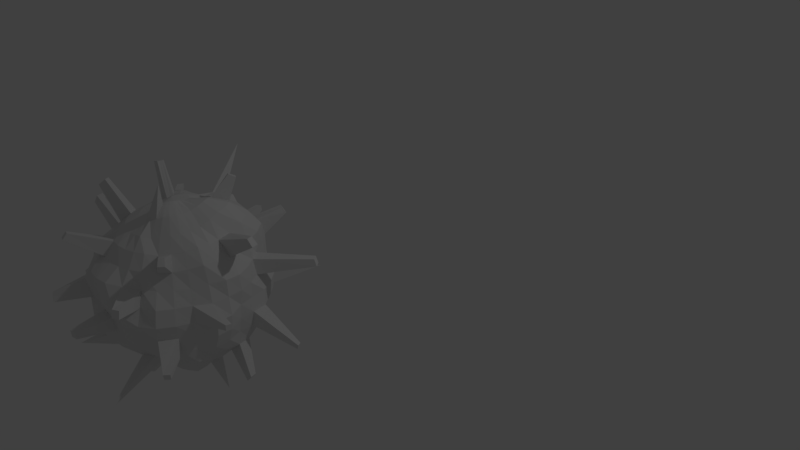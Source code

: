 # Source: VirusMine_1.blend  (saved by Blender 2.78.0; exported with 4.5.12 LTS)
import bpy
from mathutils import Matrix  # noqa: F401  (used for matrix-valued properties, if any)

bpy.ops.wm.read_factory_settings(use_empty=True)
scene = bpy.context.scene
scene.name = 'Scene'

# ---- collections
col_collection_1 = bpy.data.collections.new('Collection 1'); scene.collection.children.link(col_collection_1)

# ---- world
world_world = bpy.data.worlds.new('World'); scene.world = world_world
world_world.color = (0.05088, 0.05088, 0.05088)
world_world.use_sun_shadow = False
world_world.sun_shadow_jitter_overblur = 0.0
world_world.cycles.sampling_method = 'MANUAL'

# ---- cameras
cam_camera = bpy.data.cameras.new('Camera')
cam_camera.clip_end = 100.0
cam_camera.lens = 35.0
cam_camera.sensor_width = 32.0
cam_camera.sensor_height = 18.0
cam_camera.ortho_scale = 7.314
cam_camera.dof.focus_distance = 0.0
cam_camera.dof.aperture_fstop = 128.0

# ---- lights
light_lamp = bpy.data.lights.new('Lamp', 'POINT')
light_lamp.transmission_factor = 0.0
light_lamp.cutoff_distance = 30.0
light_lamp.energy = 100.0
light_lamp.shadow_buffer_clip_start = 1.001
light_lamp.shadow_soft_size = 0.1
light_lamp.shadow_maximum_resolution = 0.006
light_lamp.use_absolute_resolution = True

# ---- meshes
me_sphere = bpy.data.meshes.new('Sphere')
me_sphere.from_pydata([(0.04398, 0.1962, 1.073), (0.07707, 0.382, 0.9503), (0.13, 0.6044, 0.9486), (0.1622, 0.7737, 0.8465), (0.1695, 0.8582, 0.5929), (0.1956, 1.007, 0.4138), (0.2113, 1.081, 0.2173), (0.2129, 1.098, 0.001808), (0.2212, 1.099, -0.2253), (0.2033, 0.9979, -0.4195), (0.1685, 0.8399, -0.5672), (0.1422, 0.7076, -0.721), (0.1084, 0.545, -0.8317), (0.07283, 0.384, -0.952), (0.03438, 0.2086, -1.06), (0.08286, 0.184, 1.078), (0.1558, 0.3619, 0.9619), (0.2476, 0.5709, 0.9567), (0.3281, 0.7429, 0.8528), (0.4051, 0.8857, 0.6668), (0.4155, 0.9703, 0.4354), (0.4031, 0.9813, 0.2109), (0.4144, 1.003, -0.00558), (0.4212, 1.022, -0.2269), (0.3755, 0.918, -0.4064), (0.3207, 0.7758, -0.5596), (0.2777, 0.6682, -0.725), (0.2126, 0.5133, -0.8316), (0.1458, 0.3577, -0.939), (0.07177, 0.1955, -1.051), (0.1195, 0.1653, 1.085), (0.2487, 0.3384, 1.045), (0.3848, 0.5337, 1.017), (0.4926, 0.7003, 0.8775), (0.5747, 0.824, 0.693), (0.5588, 0.8398, 0.4235), (0.5552, 0.8358, 0.1994), (0.6185, 0.9284, -0.009798), (0.6001, 0.9081, -0.2207), (0.5526, 0.8395, -0.4129), (0.4809, 0.7177, -0.5767), (0.4139, 0.6151, -0.7485), (0.3134, 0.4684, -0.842), (0.2123, 0.32, -0.9307), (0.1061, 0.1752, -1.042), (0.152, 0.1404, 1.094), (0.3355, 0.2989, 1.121), (0.4955, 0.463, 1.059), (0.6101, 0.6031, 0.8778), (0.6921, 0.6843, 0.6744), (0.6617, 0.6625, 0.3914), (0.703, 0.7019, 0.1953), (0.7703, 0.7646, -0.003274), (0.7535, 0.7461, -0.2028), (0.6799, 0.6761, -0.3998), (0.6425, 0.6377, -0.6089), (0.5479, 0.545, -0.7771), (0.4099, 0.4084, -0.8616), (0.2705, 0.2712, -0.9262), (0.1363, 0.1481, -1.03), (0.179, 0.1096, 1.105), (0.3933, 0.2391, 1.143), (0.5644, 0.357, 1.057), (0.6897, 0.4676, 0.8641), (0.7558, 0.5111, 0.6261), (0.7917, 0.5241, 0.4), (0.8196, 0.5483, 0.1953), (0.882, 0.5945, -0.001507), (0.8892, 0.5901, -0.2064), (0.8418, 0.5504, -0.4052), (0.7508, 0.4938, -0.5899), (0.6241, 0.421, -0.7539), (0.4896, 0.3317, -0.8816), (0.3202, 0.2132, -0.9272), (0.1611, 0.1152, -1.017), (-0.004654, 0.01218, -1.084), (0.1992, 0.074, 1.115), (0.4237, 0.1649, 1.135), (0.6073, 0.239, 1.04), (0.707, 0.2959, 0.7953), (0.7874, 0.3249, 0.5712), (0.9151, 0.3683, 0.4078), (0.9356, 0.3831, 0.2035), (0.928, 0.3857, -0.0003607), (0.9328, 0.3902, -0.2004), (0.9026, 0.3777, -0.3993), (0.8357, 0.3533, -0.6012), (0.6914, 0.2911, -0.739), (0.5475, 0.229, -0.8878), (0.3735, 0.1507, -0.9553), (0.1795, 0.07887, -1.007), (0.2119, 0.03465, 1.125), (0.4315, 0.08206, 1.107), (0.6186, 0.1162, 0.9962), (0.7332, 0.1339, 0.7713), (0.8974, 0.1576, 0.6057), (1.021, 0.1901, 0.4166), (1.02, 0.2024, 0.2118), (0.9817, 0.1951, -6.023e-05), (0.9637, 0.1913, -0.1953), (0.918, 0.1845, -0.3895), (0.8758, 0.1895, -0.5976), (0.7311, 0.1571, -0.7363), (0.5792, 0.1163, -0.8865), (0.4091, 0.08053, -0.9854), (0.1911, 0.0408, -1.003), (0.217, -0.006841, 1.135), (0.425, -0.005828, 1.073), (0.6071, -0.00802, 0.9376), (0.7738, -0.01634, 0.7943), (0.9259, -0.01878, 0.6263), (1.044, -0.002283, 0.43), (1.054, 0.002335, 0.2146), (1.096, -0.003581, -0.005933), (1.064, -0.001981, -0.2035), (0.9811, 0.004461, -0.4008), (0.885, 0.01768, -0.5861), (0.7334, 0.007353, -0.7285), (0.5784, 0.0003032, -0.8723), (0.4124, 0.002528, -0.9955), (0.1958, 0.001778, -1.007), (0.2145, -0.04855, 1.143), (0.4136, -0.09109, 1.061), (0.5891, -0.1241, 0.9168), (0.7781, -0.1645, 0.8086), (0.9077, -0.1855, 0.6354), (0.9642, -0.1822, 0.4116), (1.024, -0.1943, 0.1972), (1.104, -0.2005, -0.006764), (1.078, -0.1943, -0.2073), (0.9882, -0.1874, -0.4102), (0.8702, -0.1698, -0.5869), (0.7338, -0.1466, -0.7483), (0.5881, -0.1184, -0.9126), (0.3976, -0.07769, -1.003), (0.1932, -0.03717, -1.018), (0.2043, -0.08821, 1.148), (0.3908, -0.1674, 1.061), (0.5519, -0.2297, 0.9087), (0.7063, -0.2899, 0.7751), (0.8022, -0.3294, 0.5911), (0.8543, -0.3538, 0.3834), (0.9165, -0.3817, 0.1964), (0.9446, -0.3938, 1.551e-05), (0.9184, -0.3756, -0.1966), (0.8894, -0.3613, -0.4008), (0.847, -0.3476, -0.6112), (0.7155, -0.2968, -0.773), (0.5705, -0.2344, -0.9407), (0.3789, -0.16, -1.026), (0.1829, -0.07477, -1.03), (0.1864, -0.124, 1.147), (0.3517, -0.234, 1.057), (0.4909, -0.3224, 0.894), (0.6099, -0.4011, 0.7363), (0.6955, -0.4634, 0.56), (0.7683, -0.5134, 0.3827), (0.8427, -0.5669, 0.2018), (0.8752, -0.5959, -0.002312), (0.8325, -0.5592, -0.1957), (0.8209, -0.5296, -0.4093), (0.7167, -0.4731, -0.5764), (0.6307, -0.4159, -0.7524), (0.5017, -0.3336, -0.9117), (0.3457, -0.2331, -1.043), (0.1651, -0.1095, -1.038), (0.1612, -0.1543, 1.14), (0.2975, -0.29, 1.041), (0.4056, -0.4083, 0.8675), (0.5013, -0.5026, 0.7107), (0.5879, -0.5879, 0.5556), (0.6533, -0.6533, 0.3827), (0.7513, -0.7471, 0.2091), (0.7763, -0.7876, 0.00593), (0.7116, -0.7539, -0.1958), (0.6795, -0.7118, -0.4352), (0.5887, -0.5889, -0.5567), (0.5009, -0.5006, -0.7083), (0.4077, -0.4041, -0.8627), (0.2887, -0.2893, -1.031), (0.1406, -0.1399, -1.041), (0.1296, -0.1781, 1.128), (0.2312, -0.3353, 1.015), (0.3116, -0.4695, 0.8427), (0.4046, -0.6199, 0.742), (0.4764, -0.7144, 0.576), (0.5134, -0.7686, 0.3829), (0.549, -0.8284, 0.1878), (0.5912, -0.9051, -0.002078), (0.5505, -0.8232, -0.196), (0.5282, -0.7916, -0.3945), (0.4619, -0.6913, -0.5556), (0.3928, -0.5879, -0.7071), (0.309, -0.4623, -0.8365), (0.2191, -0.3306, -1.003), (0.1105, -0.1643, -1.04), (0.09281, -0.1945, 1.109), (0.1589, -0.3775, 0.9885), (0.2218, -0.5505, 0.8722), (0.2814, -0.6811, 0.7374), (0.3306, -0.7925, 0.5765), (0.3604, -0.9129, 0.4186), (0.4152, -1.075, 0.1804), (0.4216, -1.009, -0.004714), (0.3963, -0.979, -0.2126), (0.3628, -0.8776, -0.391), (0.3182, -0.7682, -0.5556), (0.2706, -0.6533, -0.7071), (0.2127, -0.5134, -0.8338), (0.1498, -0.3611, -0.9816), (0.07592, -0.1814, -1.032), (0.05262, -0.2032, 1.087), (0.08001, -0.3877, 0.9535), (0.1126, -0.5608, 0.8495), (0.1414, -0.7132, 0.7292), (0.1656, -0.8322, 0.5692), (0.1938, -1.027, 0.4416), (0.2211, -1.118, 0.2258), (0.2074, -1.011, -0.01533), (0.1955, -0.978, -0.196), (0.192, -0.94, -0.4003), (0.1644, -0.8168, -0.553), (0.1379, -0.6935, -0.7071), (0.1084, -0.5449, -0.8318), (0.07607, -0.3784, -0.9521), (0.03841, -0.1913, -1.022), (0.0108, -0.2041, 1.062), (0.001133, -0.3839, 0.9312), (6.933e-07, -0.5557, 0.8316), (-0.0001971, -0.7304, 0.734), (-9.887e-05, -0.8407, 0.5615), (-0.003596, -1.038, 0.4291), (0.009505, -1.03, 0.2072), (-7.881e-05, -1.002, 0.002233), (-0.005918, -1.006, -0.2145), (0.001937, -0.9828, -0.411), (-0.002526, -0.8639, -0.5781), (-0.0005057, -0.7125, -0.7118), (-0.0001388, -0.5564, -0.8325), (0.0001803, -0.3833, -0.9308), (-0.0005548, -0.1942, -1.013), (-0.03096, -0.1972, 1.037), (-0.07445, -0.3756, 0.9253), (-0.1084, -0.5449, 0.8315), (-0.14, -0.7092, 0.7244), (-0.1632, -0.8203, 0.5572), (-0.2002, -1.004, 0.4196), (-0.1885, -1.022, 0.2136), (-0.1898, -0.9699, 0.004147), (-0.2151, -1.052, -0.221), (-0.1967, -0.9817, -0.4081), (-0.1668, -0.8716, -0.5865), (-0.1387, -0.728, -0.7452), (-0.1101, -0.5579, -0.8486), (-0.07536, -0.378, -0.9342), (-0.0395, -0.191, -1.011), (-0.07054, -0.1834, 1.015), (-0.1464, -0.3536, 0.924), (-0.2126, -0.5133, 0.8315), (-0.2706, -0.6535, 0.7073), (-0.3296, -0.799, 0.5609), (-0.3753, -0.9047, 0.4049), (-0.3882, -1.022, 0.2643), (-0.3799, -0.9524, -0.01325), (-0.4052, -0.9776, -0.2147), (-0.3783, -0.9158, -0.4074), (-0.3329, -0.8195, -0.578), (-0.2728, -0.7015, -0.7527), (-0.2139, -0.5225, -0.8439), (-0.1486, -0.3604, -0.9498), (-0.077, -0.1808, -1.014), (0.01092, -0.001857, 1.119), (-0.1061, -0.1637, 1.001), (-0.2126, -0.3182, 0.9239), (-0.3087, -0.4619, 0.8315), (-0.3928, -0.5879, 0.7071), (-0.4889, -0.7236, 0.5807), (-0.5454, -0.8072, 0.4075), (-0.5689, -0.8371, 0.2106), (-0.6291, -0.8897, -0.02772), (-0.6086, -0.8878, -0.2199), (-0.5523, -0.8326, -0.4091), (-0.4917, -0.7203, -0.5633), (-0.3953, -0.5958, -0.7164), (-0.309, -0.4625, -0.8322), (-0.2178, -0.3298, -0.967), (-0.1117, -0.1633, -1.02), (-0.1367, -0.1386, 0.9939), (-0.2706, -0.2706, 0.9239), (-0.3928, -0.3928, 0.8315), (-0.5, -0.5, 0.7071), (-0.6207, -0.6235, 0.5834), (-0.7117, -0.7172, 0.4191), (-0.7159, -0.7102, 0.2048), (-0.7411, -0.7316, -0.008946), (-0.7337, -0.7404, -0.2057), (-0.6911, -0.6949, -0.407), (-0.6382, -0.6367, -0.5871), (-0.5267, -0.5373, -0.7407), (-0.4077, -0.4043, -0.8587), (-0.2874, -0.2885, -0.996), (-0.1421, -0.1384, -1.026), (-0.1614, -0.1085, 0.9908), (-0.3182, -0.2126, 0.9239), (-0.4619, -0.3087, 0.8315), (-0.5879, -0.3928, 0.7071), (-0.6913, -0.4619, 0.5556), (-0.7682, -0.5133, 0.3827), (-0.8155, -0.5449, 0.1951), (-0.8315, -0.5556, 7.55e-08), (-0.8171, -0.5452, -0.1956), (-0.8209, -0.5296, -0.4093), (-0.7281, -0.4882, -0.5888), (-0.6436, -0.4354, -0.7698), (-0.5017, -0.3336, -0.9103), (-0.3447, -0.2325, -1.016), (-0.1672, -0.1072, -1.031), (-0.1796, -0.07447, 0.9908), (-0.3536, -0.1464, 0.9239), (-0.5133, -0.2126, 0.8315), (-0.6533, -0.2706, 0.7071), (-0.7689, -0.3183, 0.5561), (-0.8536, -0.3536, 0.3827), (-0.9109, -0.3758, 0.1952), (-0.9344, -0.3832, -0.0004943), (-0.9184, -0.3756, -0.1966), (-0.8894, -0.3613, -0.4008), (-0.847, -0.3476, -0.6112), (-0.7155, -0.2968, -0.773), (-0.5705, -0.2344, -0.9406), (-0.3784, -0.1597, -1.013), (-0.1859, -0.07144, -1.036), (-0.1907, -0.03751, 0.9936), (-0.3753, -0.07466, 0.9239), (-0.5449, -0.1084, 0.8315), (-0.704, -0.1406, 0.7166), (-0.8622, -0.1708, 0.5868), (-0.9619, -0.1815, 0.4093), (-1.024, -0.1943, 0.1972), (-1.104, -0.2005, -0.006764), (-1.078, -0.1943, -0.2073), (-0.9882, -0.1874, -0.4102), (-0.8702, -0.1698, -0.5869), (-0.7338, -0.1466, -0.7483), (-0.5881, -0.1184, -0.9126), (-0.3975, -0.07759, -1.001), (-0.1971, -0.03274, -1.039), (-0.1943, 0.001146, 0.9999), (-0.3837, 0.0003223, 0.9261), (-0.5582, 0.0005469, 0.8364), (-0.716, -0.002345, 0.7151), (-0.8969, -0.01006, 0.5932), (-1.044, -0.002246, 0.4299), (-1.054, 0.002336, 0.2146), (-1.096, -0.003581, -0.005933), (-1.064, -0.001981, -0.2035), (-0.9811, 0.004461, -0.4008), (-0.885, 0.01768, -0.5861), (-0.7334, 0.007353, -0.7285), (-0.5784, 0.0003033, -0.8723), (-0.4125, 0.002677, -0.9964), (-0.2003, 0.007194, -1.04), (-0.1903, 0.04023, 1.011), (-0.3845, 0.07756, 0.943), (-0.5692, 0.115, 0.877), (-0.6971, 0.1385, 0.712), (-0.8939, 0.1585, 0.6013), (-1.021, 0.1902, 0.4166), (-1.036, 0.2102, 0.2127), (-1.011, 0.2098, 0.00152), (-0.9683, 0.1937, -0.1952), (-0.918, 0.1845, -0.3895), (-0.8758, 0.1895, -0.5976), (-0.7311, 0.1571, -0.7363), (-0.5792, 0.1163, -0.8865), (-0.4093, 0.08082, -0.9872), (-0.1962, 0.04714, -1.044), (-0.1789, 0.07833, 1.026), (-0.3752, 0.1548, 0.9706), (-0.5594, 0.2285, 0.9169), (-0.6758, 0.2808, 0.7425), (-0.7829, 0.3213, 0.5653), (-0.9191, 0.3703, 0.4079), (-0.9797, 0.4051, 0.206), (-0.984, 0.4139, 0.00231), (-0.9472, 0.3977, -0.2003), (-0.9026, 0.3777, -0.3993), (-0.8357, 0.3533, -0.6012), (-0.6914, 0.2911, -0.739), (-0.5475, 0.229, -0.8878), (-0.3739, 0.1513, -0.9592), (-0.1852, 0.08604, -1.052), (-0.1605, 0.1137, 1.041), (-0.346, 0.2267, 0.9928), (-0.5144, 0.3353, 0.9239), (-0.628, 0.418, 0.762), (-0.7201, 0.4799, 0.5821), (-0.7908, 0.5231, 0.3984), (-0.8296, 0.5533, 0.1958), (-0.8889, 0.598, -0.001253), (-0.8901, 0.5906, -0.2064), (-0.8418, 0.5504, -0.4052), (-0.7508, 0.4939, -0.59), (-0.6244, 0.4217, -0.7547), (-0.4897, 0.3319, -0.882), (-0.3215, 0.2165, -0.9387), (-0.1675, 0.1227, -1.062), (-0.1358, 0.1448, 1.053), (-0.2917, 0.2878, 1.006), (-0.4418, 0.4254, 0.9152), (-0.5451, 0.5411, 0.7656), (-0.6319, 0.6255, 0.6044), (-0.656, 0.6571, 0.3854), (-0.703, 0.7019, 0.1953), (-0.7703, 0.7646, -0.003274), (-0.7535, 0.7461, -0.2028), (-0.6799, 0.6761, -0.3998), (-0.6457, 0.6453, -0.6164), (-0.5555, 0.5619, -0.7944), (-0.4128, 0.4146, -0.8708), (-0.2742, 0.2815, -0.9534), (-0.1436, 0.1553, -1.072), (-0.1059, 0.17, 1.062), (-0.2177, 0.3328, 0.9999), (-0.3327, 0.4841, 0.8835), (-0.4371, 0.6382, 0.7697), (-0.5137, 0.7513, 0.6165), (-0.5472, 0.8253, 0.4096), (-0.5552, 0.8358, 0.1994), (-0.6187, 0.9292, -0.009889), (-0.6003, 0.9088, -0.2208), (-0.5526, 0.8395, -0.4129), (-0.4873, 0.7329, -0.592), (-0.431, 0.6544, -0.7898), (-0.3224, 0.4887, -0.8721), (-0.2178, 0.3346, -0.9671), (-0.1143, 0.1821, -1.079), (-0.07175, 0.1884, 1.067), (-0.1447, 0.3659, 0.9928), (-0.2128, 0.5381, 0.8841), (-0.2899, 0.7245, 0.8028), (-0.366, 0.8357, 0.6149), (-0.4101, 0.9622, 0.4277), (-0.4033, 0.9851, 0.2114), (-0.4191, 1.021, -0.006896), (-0.4252, 1.036, -0.2284), (-0.3802, 0.9379, -0.4202), (-0.3314, 0.8172, -0.5932), (-0.2953, 0.7167, -0.7751), (-0.2226, 0.5388, -0.8694), (-0.1519, 0.3722, -0.9739), (-0.08051, 0.2012, -1.081), (-0.0346, 0.1989, 1.07), (-0.07251, 0.3878, 0.9893), (-0.1054, 0.6058, 0.9424), (-0.1425, 0.8096, 0.8749), (-0.1697, 0.8795, 0.6111), (-0.1976, 0.9958, 0.4079), (-0.214, 1.102, 0.2203), (-0.2162, 1.124, 0.004185), (-0.2232, 1.106, -0.2263), (-0.2116, 1.033, -0.4439), (-0.1802, 0.8903, -0.6048), (-0.1508, 0.7389, -0.7517), (-0.1133, 0.5598, -0.8553), (-0.07989, 0.3943, -0.9764), (-0.04347, 0.212, -1.077), (0.004393, 0.2015, 1.071), (0.002127, 0.3934, 0.9734), (0.01066, 0.6219, 0.9561), (0.002898, 0.8241, 0.8806), (-0.004404, 0.9059, 0.6136), (-0.003327, 1.014, 0.4227), (-0.003415, 1.116, 0.2275), (-0.001314, 1.112, 0.009356), (-3.791e-05, 1.069, -0.2154), (-0.001418, 1.008, -0.4185), (-0.002638, 0.8694, -0.5766), (-0.001308, 0.7129, -0.7127), (-0.0009104, 0.5586, -0.837), (-0.00379, 0.3978, -0.9681), (-0.004609, 0.2143, -1.07), (0.1695, 0.8582, 0.5929), (0.1956, 1.007, 0.4138), (0.2212, 1.099, -0.2253), (0.2033, 0.9979, -0.4195), (0.1422, 0.7076, -0.721), (0.1084, 0.545, -0.8317), (0.1558, 0.3619, 0.9619), (0.2476, 0.5709, 0.9567), (0.4051, 0.8857, 0.6668), (0.4155, 0.9703, 0.4354), (0.2487, 0.3384, 1.045), (0.3848, 0.5337, 1.017), (0.6617, 0.6625, 0.3914), (0.703, 0.7019, 0.1953), (0.2705, 0.2712, -0.9262), (0.1363, 0.1481, -1.03), (0.7917, 0.5241, 0.4), (0.8196, 0.5483, 0.1953), (0.8892, 0.5901, -0.2064), (0.8418, 0.5504, -0.4052), (0.3202, 0.2132, -0.9272), (0.1611, 0.1152, -1.017), (0.707, 0.2959, 0.7953), (0.7874, 0.3249, 0.5712), (0.9328, 0.3902, -0.2004), (0.9026, 0.3777, -0.3993), (0.8357, 0.3533, -0.6012), (0.6914, 0.2911, -0.739), (0.3735, 0.1507, -0.9553), (0.1795, 0.07887, -1.007), (0.7332, 0.1339, 0.7713), (0.8974, 0.1576, 0.6057), (0.8758, 0.1895, -0.5976), (0.7311, 0.1571, -0.7363), (1.024, -0.1943, 0.1972), (1.104, -0.2005, -0.006764), (0.9165, -0.3817, 0.1964), (0.9446, -0.3938, 1.551e-05), (0.6099, -0.4011, 0.7363), (0.6955, -0.4634, 0.56), (0.8325, -0.5592, -0.1957), (0.8209, -0.5296, -0.4093), (0.5013, -0.5026, 0.7107), (0.5879, -0.5879, 0.5556), (0.7116, -0.7539, -0.1958), (0.6795, -0.7118, -0.4352), (0.1296, -0.1781, 1.128), (0.2312, -0.3353, 1.015), (0.5134, -0.7686, 0.3829), (0.549, -0.8284, 0.1878), (0.4619, -0.6913, -0.5556), (0.3928, -0.5879, -0.7071), (0.09281, -0.1945, 1.109), (0.1589, -0.3775, 0.9885), (0.3604, -0.9129, 0.4186), (0.4152, -1.075, 0.1804), (0.3182, -0.7682, -0.5556), (0.2706, -0.6533, -0.7071), (0.05262, -0.2032, 1.087), (0.08001, -0.3877, 0.9535), (0.2074, -1.011, -0.01533), (0.1955, -0.978, -0.196), (-7.881e-05, -1.002, 0.002233), (-0.005918, -1.006, -0.2145), (-0.14, -0.7092, 0.7244), (-0.1632, -0.8203, 0.5572), (-0.2706, -0.6535, 0.7073), (-0.3296, -0.799, 0.5609), (-0.3882, -1.022, 0.2643), (-0.3799, -0.9524, -0.01325), (-0.3329, -0.8195, -0.578), (-0.2728, -0.7015, -0.7527), (-0.1486, -0.3604, -0.9498), (-0.077, -0.1808, -1.014), (-0.5689, -0.8371, 0.2106), (-0.6291, -0.8897, -0.02772), (-0.4917, -0.7203, -0.5633), (-0.3953, -0.5958, -0.7164), (-0.2178, -0.3298, -0.967), (-0.1117, -0.1633, -1.02), (-0.2874, -0.2885, -0.996), (-0.1421, -0.1384, -1.026), (-0.4619, -0.3087, 0.8315), (-0.5879, -0.3928, 0.7071), (-0.8315, -0.5556, 7.55e-08), (-0.8171, -0.5452, -0.1956), (-0.5133, -0.2126, 0.8315), (-0.6533, -0.2706, 0.7071), (-0.7689, -0.3183, 0.5561), (-0.8536, -0.3536, 0.3827), (-0.9344, -0.3832, -0.0004943), (-0.9184, -0.3756, -0.1966), (-0.847, -0.3476, -0.6112), (-0.7155, -0.2968, -0.773), (-0.8622, -0.1708, 0.5868), (-0.9619, -0.1815, 0.4093), (-0.8702, -0.1698, -0.5869), (-0.7338, -0.1466, -0.7483), (-0.1903, 0.04023, 1.011), (-0.3845, 0.07756, 0.943), (-0.9683, 0.1937, -0.1952), (-0.918, 0.1845, -0.3895), (-0.7311, 0.1571, -0.7363), (-0.5792, 0.1163, -0.8865), (-0.1789, 0.07833, 1.026), (-0.3752, 0.1548, 0.9706), (-0.7829, 0.3213, 0.5653), (-0.9191, 0.3703, 0.4079), (-0.9472, 0.3977, -0.2003), (-0.9026, 0.3777, -0.3993), (-0.6914, 0.2911, -0.739), (-0.5475, 0.229, -0.8878), (-0.1605, 0.1137, 1.041), (-0.346, 0.2267, 0.9928), (-0.7201, 0.4799, 0.5821), (-0.7908, 0.5231, 0.3984), (-0.7535, 0.7461, -0.2028), (-0.6799, 0.6761, -0.3998), (-0.6457, 0.6453, -0.6164), (-0.5555, 0.5619, -0.7944), (-0.5552, 0.8358, 0.1994), (-0.6187, 0.9292, -0.009889), (-0.6003, 0.9088, -0.2208), (-0.5526, 0.8395, -0.4129), (-0.4873, 0.7329, -0.592), (-0.431, 0.6544, -0.7898), (-0.2128, 0.5381, 0.8841), (-0.2899, 0.7245, 0.8028), (-0.4033, 0.9851, 0.2114), (-0.4191, 1.021, -0.006896), (-0.1054, 0.6058, 0.9424), (-0.1425, 0.8096, 0.8749), (-3.791e-05, 1.069, -0.2154), (-0.001418, 1.008, -0.4185), (-0.001308, 0.7129, -0.7127), (-0.0009104, 0.5586, -0.837), (0.446, 1.21, 0.7688), (0.4543, 1.252, 0.6895), (0.2071, 1.975, -0.4675), (0.2071, 1.975, -0.4675), (0.1431, 0.9442, -1.103), (0.1297, 0.8769, -1.159), (0.3159, 0.5871, 1.331), (0.3495, 0.6671, 1.288), (0.5176, 1.189, 0.7688), (0.5338, 1.228, 0.6895), (0.349, 0.5701, 1.332), (0.3973, 0.6423, 1.289), (1.256, 1.098, 0.4157), (1.276, 1.118, 0.3233), (0.5503, 0.1745, -1.409), (0.5503, 0.1745, -1.409), (1.313, 1.029, 0.4157), (1.336, 1.045, 0.3233), (1.488, 0.6373, -0.4854), (1.476, 0.6337, -0.5415), (0.5503, 0.1745, -1.409), (0.5503, 0.1745, -1.409), (1.227, 0.259, 0.9599), (1.293, 0.2864, 0.8729), (1.515, 0.5842, -0.4856), (1.502, 0.5834, -0.5418), (1.131, 0.2149, -0.9032), (1.07, 0.1899, -0.9826), (0.5503, 0.1745, -1.409), (0.5503, 0.1745, -1.409), (1.25, 0.1828, 0.9599), (1.321, 0.1969, 0.8739), (1.155, 0.1331, -0.9032), (1.091, 0.1204, -0.9826), (1.384, -0.1928, 0.09704), (1.391, -0.1941, 0.02853), (1.364, -0.2574, 0.09704), (1.371, -0.26, 0.02853), (0.9766, -0.669, 0.9369), (1.028, -0.7035, 0.8614), (1.127, -0.8611, -0.3876), (1.107, -0.8479, -0.4663), (0.9328, -0.7224, 0.9369), (0.9766, -0.7662, 0.8614), (1.076, -0.9235, -0.3876), (1.059, -0.9066, -0.4663), (0.3745, -0.3301, 1.483), (0.3745, -0.3301, 1.483), (0.842, -1.191, 0.4439), (0.8578, -1.214, 0.3503), (0.5192, -1.333, -0.9467), (0.5192, -1.333, -0.9467), (0.3745, -0.3301, 1.483), (0.3745, -0.3301, 1.483), (0.7608, -1.232, 0.4429), (0.7729, -1.259, 0.3503), (0.5192, -1.333, -0.9467), (0.5192, -1.333, -0.9467), (0.3745, -0.3301, 1.483), (0.3745, -0.3301, 1.483), (0.1737, -1.447, -0.03852), (0.1703, -1.439, -0.1244), (0.07844, -1.46, -0.0337), (0.07844, -1.45, -0.1316), (-0.4243, -1.113, 0.8595), (-0.4355, -1.169, 0.7899), (-0.4852, -1.095, 0.8595), (-0.507, -1.147, 0.7899), (-0.5574, -1.35, 0.08581), (-0.5618, -1.361, -0.004032), (-0.7103, -1.08, -0.771), (-0.7103, -1.08, -0.771), (-0.417, -0.4441, -1.357), (-0.3764, -0.3459, -1.389), (-0.6411, -1.32, 0.08644), (-0.6445, -1.326, -0.004221), (-0.7103, -1.08, -0.771), (-0.7103, -1.08, -0.771), (-0.4545, -0.424, -1.357), (-0.3955, -0.3357, -1.389), (-0.4874, -0.3971, -1.357), (-0.4122, -0.322, -1.389), (-0.6603, -0.4697, 1.257), (-0.7373, -0.5211, 1.182), (-1.367, -0.6176, -0.1927), (-1.361, -0.6137, -0.2631), (-0.6917, -0.4111, 1.257), (-0.7772, -0.4465, 1.182), (-1.359, -0.308, 0.7659), (-1.408, -0.3281, 0.6678), (-1.4, -0.5552, -0.1927), (-1.394, -0.5526, -0.2631), (-1.065, -0.28, -1.099), (-1.024, -0.2631, -1.153), (-1.386, -0.2195, 0.7659), (-1.438, -0.2297, 0.6678), (-1.082, -0.2247, -1.099), (-1.039, -0.2161, -1.153), (-0.5587, 0.165, 1.337), (-0.6999, 0.1931, 1.294), (-1.342, 0.5489, -0.6131), (-1.342, 0.5489, -0.6131), (-1.238, 0.5443, -1.221), (-1.199, 0.5366, -1.253), (-0.5501, 0.1931, 1.337), (-0.6832, 0.2482, 1.294), (-1.004, 0.6232, 0.7562), (-1.047, 0.641, 0.6695), (-1.342, 0.5489, -0.6131), (-1.342, 0.5489, -0.6131), (-1.227, 0.5789, -1.221), (-1.191, 0.5638, -1.253), (-0.5363, 0.219, 1.337), (-0.656, 0.299, 1.294), (-0.9654, 0.6954, 0.7562), (-1.004, 0.7211, 0.6695), (-0.9098, 1.051, -0.3796), (-0.8895, 1.031, -0.4743), (-0.8549, 0.6944, -0.9714), (-0.8053, 0.6448, -1.057), (-0.747, 1.63, 0.2238), (-0.7516, 1.636, 0.144), (-0.8347, 1.113, -0.3796), (-0.8188, 1.089, -0.4743), (-0.7838, 0.7528, -0.9714), (-0.7449, 0.6944, -1.057), (-0.2455, 1.112, 1.409), (-0.2455, 1.112, 1.409), (-0.6808, 1.671, 0.2242), (-0.6848, 1.679, 0.1444), (-0.2455, 1.112, 1.409), (-0.2455, 1.112, 1.409), (0.2071, 1.975, -0.4675), (0.2071, 1.975, -0.4675), (0.08068, 0.9503, -1.103), (0.08068, 0.8818, -1.159)], [], [(472, 471, 4, 5), (480, 479, 12, 13), (473, 472, 5, 6), (481, 480, 13, 14), (474, 473, 6, 7), (467, 271, 0), (75, 481, 14), (475, 474, 7, 8), (468, 467, 0, 1), (4, 19, 490, 482), (469, 468, 1, 2), (477, 476, 9, 10), (470, 469, 2, 3), (478, 477, 10, 11), (471, 470, 3, 4), (270, 269, 554, 555), (11, 10, 25, 26), (4, 3, 18, 19), (12, 11, 26, 27), (186, 201, 536, 530), (13, 12, 27, 28), (6, 5, 20, 21), (14, 13, 28, 29), (7, 6, 21, 22), (0, 271, 15), (75, 14, 29), (8, 7, 22, 23), (1, 0, 15, 16), (9, 8, 23, 24), (2, 1, 16, 17), (10, 9, 24, 25), (3, 2, 17, 18), (75, 29, 44), (23, 22, 37, 38), (16, 15, 30, 31), (24, 23, 38, 39), (160, 159, 522, 523), (25, 24, 39, 40), (18, 17, 32, 33), (26, 25, 40, 41), (19, 18, 33, 34), (27, 26, 41, 42), (20, 19, 34, 35), (28, 27, 42, 43), (21, 20, 35, 36), (29, 28, 43, 44), (22, 21, 36, 37), (15, 271, 30), (42, 41, 56, 57), (35, 34, 49, 50), (43, 42, 57, 58), (36, 35, 50, 51), (44, 43, 58, 59), (37, 36, 51, 52), (30, 271, 45), (75, 44, 59), (38, 37, 52, 53), (31, 30, 45, 46), (39, 38, 53, 54), (32, 31, 46, 47), (40, 39, 54, 55), (33, 32, 47, 48), (41, 40, 55, 56), (34, 33, 48, 49), (46, 45, 60, 61), (54, 53, 68, 69), (47, 46, 61, 62), (55, 54, 69, 70), (48, 47, 62, 63), (56, 55, 70, 71), (49, 48, 63, 64), (57, 56, 71, 72), (50, 49, 64, 65), (58, 57, 72, 73), (95, 80, 505, 513), (444, 429, 603, 611), (52, 51, 66, 67), (45, 271, 60), (75, 59, 74), (53, 52, 67, 68), (65, 64, 80, 81), (73, 72, 88, 89), (66, 65, 81, 82), (267, 266, 552, 553), (67, 66, 82, 83), (60, 271, 76), (75, 74, 90), (68, 67, 83, 84), (61, 60, 76, 77), (207, 192, 533, 539), (62, 61, 77, 78), (70, 69, 85, 86), (63, 62, 78, 79), (71, 70, 86, 87), (64, 63, 79, 80), (72, 71, 87, 88), (85, 84, 99, 100), (78, 77, 92, 93), (86, 85, 100, 101), (79, 78, 93, 94), (74, 59, 497, 503), (102, 87, 509, 515), (88, 87, 102, 103), (81, 80, 95, 96), (89, 88, 103, 104), (82, 81, 96, 97), (90, 89, 104, 105), (83, 82, 97, 98), (76, 271, 91), (75, 90, 105), (84, 83, 98, 99), (77, 76, 91, 92), (104, 103, 118, 119), (97, 96, 111, 112), (105, 104, 119, 120), (98, 97, 112, 113), (91, 271, 106), (75, 105, 120), (99, 98, 113, 114), (92, 91, 106, 107), (100, 99, 114, 115), (93, 92, 107, 108), (101, 100, 115, 116), (94, 93, 108, 109), (102, 101, 116, 117), (95, 94, 109, 110), (103, 102, 117, 118), (96, 95, 110, 111), (108, 107, 122, 123), (116, 115, 130, 131), (109, 108, 123, 124), (117, 116, 131, 132), (110, 109, 124, 125), (118, 117, 132, 133), (111, 110, 125, 126), (119, 118, 133, 134), (112, 111, 126, 127), (120, 119, 134, 135), (113, 112, 127, 128), (106, 271, 121), (75, 120, 135), (114, 113, 128, 129), (107, 106, 121, 122), (115, 114, 129, 130), (127, 126, 141, 142), (135, 134, 149, 150), (374, 373, 584, 585), (121, 271, 136), (75, 135, 150), (129, 128, 143, 144), (122, 121, 136, 137), (130, 129, 144, 145), (123, 122, 137, 138), (131, 130, 145, 146), (124, 123, 138, 139), (132, 131, 146, 147), (125, 124, 139, 140), (133, 132, 147, 148), (126, 125, 140, 141), (134, 133, 148, 149), (146, 145, 160, 161), (139, 138, 153, 154), (147, 146, 161, 162), (140, 139, 154, 155), (148, 147, 162, 163), (141, 140, 155, 156), (149, 148, 163, 164), (142, 141, 156, 157), (150, 149, 164, 165), (143, 142, 157, 158), (136, 271, 151), (75, 150, 165), (144, 143, 158, 159), (137, 136, 151, 152), (145, 144, 159, 160), (138, 137, 152, 153), (165, 164, 179, 180), (158, 157, 172, 173), (151, 271, 166), (75, 165, 180), (159, 158, 173, 174), (152, 151, 166, 167), (182, 181, 528, 529), (153, 152, 167, 168), (161, 160, 175, 176), (154, 153, 168, 169), (162, 161, 176, 177), (51, 50, 494, 495), (163, 162, 177, 178), (156, 155, 170, 171), (164, 163, 178, 179), (157, 156, 171, 172), (177, 176, 191, 192), (170, 169, 184, 185), (178, 177, 192, 193), (171, 170, 185, 186), (179, 178, 193, 194), (172, 171, 186, 187), (180, 179, 194, 195), (173, 172, 187, 188), (166, 271, 181), (75, 180, 195), (174, 173, 188, 189), (167, 166, 181, 182), (175, 174, 189, 190), (168, 167, 182, 183), (176, 175, 190, 191), (169, 168, 183, 184), (181, 271, 196), (75, 195, 210), (189, 188, 203, 204), (396, 397, 597, 596), (190, 189, 204, 205), (183, 182, 197, 198), (191, 190, 205, 206), (184, 183, 198, 199), (66, 51, 495, 499), (185, 184, 199, 200), (193, 192, 207, 208), (186, 185, 200, 201), (194, 193, 208, 209), (79, 94, 512, 504), (195, 194, 209, 210), (188, 187, 202, 203), (200, 199, 214, 215), (208, 207, 222, 223), (201, 200, 215, 216), (209, 208, 223, 224), (202, 201, 216, 217), (210, 209, 224, 225), (203, 202, 217, 218), (196, 271, 211), (75, 210, 225), (204, 203, 218, 219), (218, 233, 544, 542), (205, 204, 219, 220), (198, 197, 212, 213), (206, 205, 220, 221), (199, 198, 213, 214), (207, 206, 221, 222), (428, 443, 610, 602), (212, 211, 226, 227), (220, 219, 234, 235), (213, 212, 227, 228), (221, 220, 235, 236), (214, 213, 228, 229), (222, 221, 236, 237), (215, 214, 229, 230), (223, 222, 237, 238), (216, 215, 230, 231), (224, 223, 238, 239), (217, 216, 231, 232), (225, 224, 239, 240), (218, 217, 232, 233), (211, 271, 226), (75, 225, 240), (238, 237, 252, 253), (231, 230, 245, 246), (239, 238, 253, 254), (232, 231, 246, 247), (240, 239, 254, 255), (233, 232, 247, 248), (226, 271, 241), (75, 240, 255), (234, 233, 248, 249), (227, 226, 241, 242), (235, 234, 249, 250), (228, 227, 242, 243), (236, 235, 250, 251), (229, 228, 243, 244), (237, 236, 251, 252), (230, 229, 244, 245), (242, 241, 256, 257), (250, 249, 264, 265), (243, 242, 257, 258), (251, 250, 265, 266), (244, 243, 258, 259), (252, 251, 266, 267), (58, 73, 502, 496), (253, 252, 267, 268), (246, 245, 260, 261), (254, 253, 268, 269), (247, 246, 261, 262), (255, 254, 269, 270), (248, 247, 262, 263), (241, 271, 256), (75, 255, 270), (249, 248, 263, 264), (261, 260, 276, 277), (269, 268, 284, 285), (262, 261, 277, 278), (191, 206, 538, 532), (86, 101, 514, 508), (256, 271, 272), (75, 270, 286), (264, 263, 279, 280), (257, 256, 272, 273), (265, 264, 280, 281), (258, 257, 273, 274), (266, 265, 281, 282), (259, 258, 274, 275), (234, 219, 543, 545), (260, 259, 275, 276), (268, 267, 283, 284), (281, 280, 295, 296), (274, 273, 288, 289), (282, 281, 296, 297), (275, 274, 289, 290), (283, 282, 297, 298), (276, 275, 290, 291), (284, 283, 298, 299), (277, 276, 291, 292), (285, 284, 299, 300), (278, 277, 292, 293), (50, 65, 498, 494), (279, 278, 293, 294), (272, 271, 287), (75, 286, 301), (280, 279, 294, 295), (273, 272, 287, 288), (300, 299, 314, 315), (293, 292, 307, 308), (301, 300, 315, 316), (294, 293, 308, 309), (287, 271, 302), (75, 301, 316), (295, 294, 309, 310), (288, 287, 302, 303), (296, 295, 310, 311), (289, 288, 303, 304), (297, 296, 311, 312), (290, 289, 304, 305), (298, 297, 312, 313), (291, 290, 305, 306), (299, 298, 313, 314), (292, 291, 306, 307), (312, 311, 326, 327), (479, 478, 616, 617), (313, 312, 327, 328), (306, 305, 320, 321), (314, 313, 328, 329), (307, 306, 321, 322), (315, 314, 329, 330), (308, 307, 322, 323), (316, 315, 330, 331), (309, 308, 323, 324), (302, 271, 317), (75, 316, 331), (283, 267, 553, 559), (303, 302, 317, 318), (311, 310, 325, 326), (304, 303, 318, 319), (331, 330, 345, 346), (324, 323, 338, 339), (317, 271, 332), (75, 331, 346), (325, 324, 339, 340), (318, 317, 332, 333), (326, 325, 340, 341), (319, 318, 333, 334), (327, 326, 341, 342), (320, 319, 334, 335), (371, 370, 582, 583), (321, 320, 335, 336), (329, 328, 343, 344), (170, 155, 521, 525), (330, 329, 344, 345), (323, 322, 337, 338), (335, 334, 349, 350), (343, 342, 357, 358), (336, 335, 350, 351), (344, 343, 358, 359), (337, 336, 351, 352), (345, 344, 359, 360), (338, 337, 352, 353), (346, 345, 360, 361), (339, 338, 353, 354), (332, 271, 347), (75, 346, 361), (340, 339, 354, 355), (333, 332, 347, 348), (341, 340, 355, 356), (334, 333, 348, 349), (342, 341, 356, 357), (354, 353, 368, 369), (347, 271, 362), (75, 361, 376), (355, 354, 369, 370), (348, 347, 362, 363), (356, 355, 370, 371), (349, 348, 363, 364), (357, 356, 371, 372), (350, 349, 364, 365), (358, 357, 372, 373), (351, 350, 365, 366), (359, 358, 373, 374), (352, 351, 366, 367), (360, 359, 374, 375), (353, 352, 367, 368), (361, 360, 375, 376), (373, 372, 387, 388), (366, 365, 380, 381), (263, 262, 550, 551), (367, 366, 381, 382), (375, 374, 389, 390), (368, 367, 382, 383), (376, 375, 390, 391), (369, 368, 383, 384), (362, 271, 377), (75, 376, 391), (370, 369, 384, 385), (155, 154, 520, 521), (392, 393, 595, 594), (364, 363, 378, 379), (372, 371, 386, 387), (365, 364, 379, 380), (377, 271, 392), (75, 391, 406), (385, 384, 399, 400), (197, 182, 529, 535), (386, 385, 400, 401), (379, 378, 393, 394), (387, 386, 401, 402), (380, 379, 394, 395), (388, 387, 402, 403), (381, 380, 395, 396), (389, 388, 403, 404), (266, 282, 558, 552), (390, 389, 404, 405), (383, 382, 397, 398), (391, 390, 405, 406), (384, 383, 398, 399), (396, 395, 410, 411), (404, 403, 418, 419), (397, 396, 411, 412), (405, 404, 419, 420), (398, 397, 412, 413), (406, 405, 420, 421), (399, 398, 413, 414), (392, 271, 407), (75, 406, 421), (400, 399, 414, 415), (393, 392, 407, 408), (401, 400, 415, 416), (394, 393, 408, 409), (402, 401, 416, 417), (395, 394, 409, 410), (403, 402, 417, 418), (415, 414, 429, 430), (408, 407, 422, 423), (154, 169, 524, 520), (409, 408, 423, 424), (417, 416, 431, 432), (410, 409, 424, 425), (476, 475, 614, 615), (411, 410, 425, 426), (419, 418, 433, 434), (412, 411, 426, 427), (420, 419, 434, 435), (413, 412, 427, 428), (421, 420, 435, 436), (414, 413, 428, 429), (407, 271, 422), (75, 421, 436), (434, 433, 448, 449), (427, 426, 441, 442), (435, 434, 449, 450), (428, 427, 442, 443), (436, 435, 450, 451), (259, 260, 549, 548), (422, 271, 437), (75, 436, 451), (430, 429, 444, 445), (423, 422, 437, 438), (431, 430, 445, 446), (424, 423, 438, 439), (432, 431, 446, 447), (425, 424, 439, 440), (433, 432, 447, 448), (426, 425, 440, 441), (446, 445, 460, 461), (439, 438, 453, 454), (447, 446, 461, 462), (386, 371, 583, 591), (448, 447, 462, 463), (441, 440, 455, 456), (449, 448, 463, 464), (442, 441, 456, 457), (450, 449, 464, 465), (443, 442, 457, 458), (451, 450, 465, 466), (444, 443, 458, 459), (437, 271, 452), (75, 451, 466), (445, 444, 459, 460), (438, 437, 452, 453), (465, 464, 479, 480), (458, 457, 472, 473), (466, 465, 480, 481), (459, 458, 473, 474), (452, 271, 467), (75, 466, 481), (460, 459, 474, 475), (453, 452, 467, 468), (461, 460, 475, 476), (454, 453, 468, 469), (462, 461, 476, 477), (455, 454, 469, 470), (463, 462, 477, 478), (456, 455, 470, 471), (464, 463, 478, 479), (457, 456, 471, 472), (553, 552, 688, 689), (599, 598, 734, 735), (494, 498, 634, 630), (551, 550, 686, 687), (597, 589, 725, 733), (548, 549, 685, 684), (588, 596, 732, 724), (501, 500, 636, 637), (547, 546, 682, 683), (595, 587, 723, 731), (498, 499, 635, 634), (542, 544, 680, 678), (586, 594, 730, 722), (497, 496, 632, 633), (545, 543, 679, 681), (596, 597, 733, 732), (495, 494, 630, 631), (544, 545, 681, 680), (594, 595, 731, 730), (493, 489, 625, 629), (541, 535, 671, 677), (591, 583, 719, 727), (488, 492, 628, 624), (534, 540, 676, 670), (587, 581, 717, 723), (492, 493, 629, 628), (543, 542, 678, 679), (582, 590, 726, 718), (491, 483, 619, 627), (540, 541, 677, 676), (580, 586, 722, 716), (482, 490, 626, 618), (537, 531, 667, 673), (593, 585, 721, 729), (490, 491, 627, 626), (530, 536, 672, 666), (187, 186, 530, 531), (80, 79, 504, 505), (202, 187, 531, 537), (327, 342, 578, 574), (211, 212, 541, 540), (319, 320, 569, 568), (20, 5, 483, 491), (343, 328, 575, 579), (59, 58, 496, 497), (429, 428, 602, 603), (321, 336, 576, 570), (322, 321, 570, 571), (377, 392, 594, 586), (192, 191, 532, 533), (430, 431, 605, 604), (84, 85, 507, 506), (337, 322, 571, 577), (244, 259, 548, 546), (454, 455, 613, 612), (300, 301, 563, 562), (324, 325, 573, 572), (432, 433, 607, 606), (87, 86, 508, 509), (260, 245, 547, 549), (219, 218, 542, 543), (393, 378, 587, 595), (328, 327, 574, 575), (89, 90, 511, 510), (245, 244, 546, 547), (415, 430, 604, 598), (31, 32, 493, 492), (73, 89, 510, 502), (381, 396, 596, 588), (431, 416, 599, 605), (320, 305, 565, 569), (90, 74, 503, 511), (397, 382, 589, 597), (142, 143, 519, 518), (304, 319, 568, 564), (382, 381, 588, 589), (417, 432, 606, 600), (285, 300, 562, 560), (12, 479, 617, 487), (433, 418, 601, 607), (301, 286, 561, 563), (68, 84, 506, 500), (439, 454, 612, 608), (169, 170, 525, 524), (385, 386, 591, 590), (85, 69, 501, 507), (278, 279, 557, 556), (475, 8, 484, 614), (455, 440, 609, 613), (65, 66, 499, 498), (388, 389, 593, 592), (305, 304, 564, 565), (9, 476, 615, 485), (196, 211, 540, 534), (5, 4, 482, 483), (127, 142, 518, 516), (309, 324, 572, 566), (174, 175, 527, 526), (282, 283, 559, 558), (212, 197, 535, 541), (69, 68, 500, 501), (325, 310, 567, 573), (373, 388, 592, 584), (416, 415, 598, 599), (440, 439, 608, 609), (478, 11, 486, 616), (8, 9, 485, 484), (143, 128, 517, 519), (201, 202, 537, 536), (16, 31, 492, 488), (310, 309, 566, 567), (94, 95, 513, 512), (418, 417, 600, 601), (389, 374, 585, 593), (11, 12, 487, 486), (269, 285, 560, 554), (443, 444, 611, 610), (32, 17, 489, 493), (336, 337, 577, 576), (262, 278, 556, 550), (206, 207, 539, 538), (286, 270, 555, 561), (363, 362, 580, 581), (17, 16, 488, 489), (279, 263, 551, 557), (159, 174, 526, 522), (101, 102, 515, 514), (362, 377, 586, 580), (233, 234, 545, 544), (181, 196, 534, 528), (370, 385, 590, 582), (175, 160, 523, 527), (19, 20, 491, 490), (342, 343, 579, 578), (378, 363, 581, 587), (128, 127, 516, 517), (751, 750, 620, 621), (753, 752, 622, 623), (619, 618, 626, 627), (625, 624, 628, 629), (631, 630, 634, 635), (633, 632, 638, 639), (639, 638, 646, 647), (637, 636, 642, 643), (645, 644, 650, 651), (641, 640, 648, 649), (653, 652, 654, 655), (659, 658, 662, 663), (657, 656, 660, 661), (665, 664, 670, 671), (669, 668, 674, 675), (667, 666, 672, 673), (671, 670, 676, 677), (679, 678, 680, 681), (683, 682, 684, 685), (691, 690, 696, 697), (687, 686, 692, 693), (689, 688, 694, 695), (697, 696, 698, 699), (701, 700, 704, 705), (703, 702, 708, 709), (711, 710, 714, 715), (707, 706, 712, 713), (721, 720, 728, 729), (717, 716, 722, 723), (719, 718, 726, 727), (723, 722, 730, 731), (725, 724, 732, 733), (735, 734, 740, 741), (737, 736, 742, 743), (739, 738, 746, 747), (745, 744, 748, 749), (496, 502, 638, 632), (601, 600, 736, 737), (555, 554, 690, 691), (499, 495, 631, 635), (603, 602, 738, 739), (546, 548, 684, 682), (503, 497, 633, 639), (604, 605, 741, 740), (549, 547, 683, 685), (505, 504, 640, 641), (606, 607, 743, 742), (556, 557, 693, 692), (506, 507, 643, 642), (598, 604, 740, 734), (558, 559, 695, 694), (509, 508, 644, 645), (605, 599, 735, 741), (510, 511, 647, 646), (600, 606, 742, 736), (554, 560, 696, 690), (502, 510, 646, 638), (607, 601, 737, 743), (550, 556, 692, 686), (511, 503, 639, 647), (609, 608, 744, 745), (561, 555, 691, 697), (500, 506, 642, 636), (610, 611, 747, 746), (557, 551, 687, 693), (507, 501, 637, 643), (602, 610, 746, 738), (552, 558, 694, 688), (512, 513, 649, 648), (611, 603, 739, 747), (559, 553, 689, 695), (514, 515, 651, 650), (612, 613, 749, 748), (562, 563, 699, 698), (508, 514, 650, 644), (608, 612, 748, 744), (560, 562, 698, 696), (504, 512, 648, 640), (613, 609, 745, 749), (563, 561, 697, 699), (515, 509, 645, 651), (615, 614, 750, 751), (565, 564, 700, 701), (513, 505, 641, 649), (617, 616, 752, 753), (567, 566, 702, 703), (517, 516, 652, 653), (487, 617, 753, 623), (568, 569, 705, 704), (518, 519, 655, 654), (614, 484, 620, 750), (571, 570, 706, 707), (516, 518, 654, 652), (485, 615, 751, 621), (572, 573, 709, 708), (519, 517, 653, 655), (616, 486, 622, 752), (575, 574, 710, 711), (521, 520, 656, 657), (569, 565, 701, 705), (523, 522, 658, 659), (564, 568, 704, 700), (524, 525, 661, 660), (566, 572, 708, 702), (526, 527, 663, 662), (573, 567, 703, 709), (522, 526, 662, 658), (576, 577, 713, 712), (527, 523, 659, 663), (578, 579, 715, 714), (520, 524, 660, 656), (574, 578, 714, 710), (525, 521, 657, 661), (579, 575, 711, 715), (529, 528, 664, 665), (570, 576, 712, 706), (531, 530, 666, 667), (577, 571, 707, 713), (533, 532, 668, 669), (581, 580, 716, 717), (583, 582, 718, 719), (536, 537, 673, 672), (585, 584, 720, 721), (538, 539, 675, 674), (528, 534, 670, 664), (483, 482, 618, 619), (589, 588, 724, 725), (535, 529, 665, 671), (484, 485, 621, 620), (590, 591, 727, 726), (532, 538, 674, 668), (486, 487, 623, 622), (592, 593, 729, 728), (539, 533, 669, 675), (489, 488, 624, 625), (584, 592, 728, 720)])
me_sphere.use_remesh_preserve_volume = False
me_sphere.use_remesh_preserve_attributes = False
me_sphere.use_mirror_vertex_groups = False
me_sphere.update()

# ---- objects
ob_sphere = bpy.data.objects.new('Sphere', me_sphere)
ob_lamp = bpy.data.objects.new('Lamp', light_lamp)
ob_camera = bpy.data.objects.new('Camera', cam_camera)

# ---- transforms, parenting, visibility, modifiers, constraints
ob_sphere.location = (-1.058, -2.105, 0.009165)
ob_sphere.lineart.crease_threshold = 0.0
ob_lamp.location = (4.076, 1.005, 5.904)
ob_lamp.rotation_euler = (0.6503, 0.05522, 1.866)
ob_lamp.lock_rotations_4d = False
ob_lamp.empty_display_type = 'ARROWS'
ob_lamp.color = (0.0, 0.0, 0.0, 0.0)
ob_lamp.lineart.crease_threshold = 0.0
ob_camera.location = (7.481, -6.508, 5.344)
ob_camera.rotation_euler = (1.109, 0.0, 0.8149)
ob_camera.lock_rotations_4d = False
ob_camera.empty_display_type = 'ARROWS'
ob_camera.color = (0.0, 0.0, 0.0, 0.0)
ob_camera.display_type = 'WIRE'
ob_camera.lineart.crease_threshold = 0.0

# ---- collection membership
col_collection_1.objects.link(ob_sphere)
col_collection_1.objects.link(ob_lamp)
col_collection_1.objects.link(ob_camera)

# ---- scene / render settings (as saved in the file)
scene.camera = ob_camera
scene.frame_start = 1; scene.frame_end = 250; scene.frame_set(1)
scene.render.engine = 'BLENDER_EEVEE_NEXT'
scene.render.resolution_percentage = 50
scene.render.dither_intensity = 0.0
scene.cycles.use_denoising = False
scene.cycles.samples = 128
scene.cycles.sampling_pattern = 'TABULATED_SOBOL'
scene.cycles.light_sampling_threshold = 0.0
scene.cycles.use_adaptive_sampling = False
scene.cycles.use_light_tree = False
scene.cycles.blur_glossy = 0.0
scene.cycles.sample_clamp_indirect = 0.0
scene.view_settings.view_transform = 'Standard'
bpy.context.view_layer.update()
